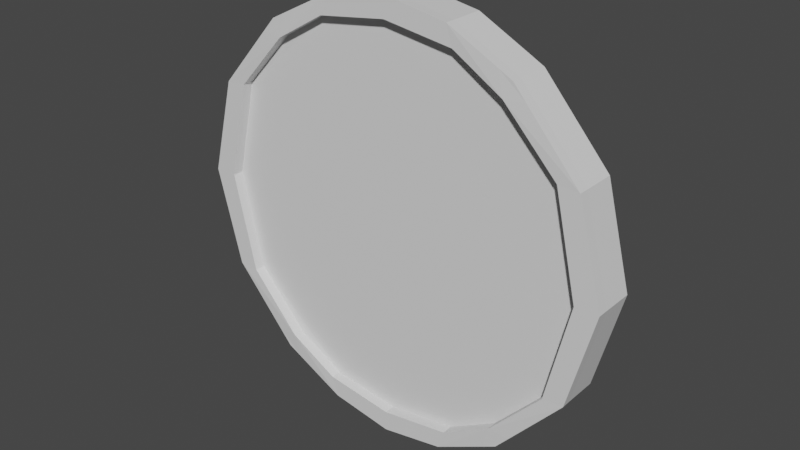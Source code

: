 # Source: coin.blend  (saved by Blender 2.82.7; exported with 4.5.12 LTS)
import bpy
from mathutils import Matrix  # noqa: F401  (used for matrix-valued properties, if any)

bpy.ops.wm.read_factory_settings(use_empty=True)
scene = bpy.context.scene
scene.name = 'Scene'

# ---- materials (node trees are filled in below, after node groups)
mat_material = bpy.data.materials.new('Material')
mat_material.alpha_threshold = 0.0
mat_material.use_transparent_shadow = False
mat_material.line_color = (0.0, 0.0, 0.0, 1.0)

# ---- material node trees
mat_material.use_nodes = True; mat_material.node_tree.nodes.clear()
_N = mat_material.node_tree.nodes; _L = mat_material.node_tree.links
n0 = _N.new('ShaderNodeOutputMaterial'); n0.name = 'Material Output'; n0.location = (300, 300)
n1 = _N.new('ShaderNodeBsdfPrincipled'); n1.name = 'Principled BSDF'; n1.location = (10, 300)
n1.distribution = 'GGX'
n1.subsurface_method = 'BURLEY'
n1.inputs[2].default_value = 0.4
n1.inputs[3].default_value = 1.45
n1.inputs[27].default_value = (0.0, 0.0, 0.0, 1.0)
n1.inputs[28].default_value = 1.0
_L.new(n1.outputs[0], n0.inputs[0])
n0.is_active_output = True

# ---- world
world_world = bpy.data.worlds.new('World'); scene.world = world_world
world_world.use_nodes = True; world_world.node_tree.nodes.clear()
_N = world_world.node_tree.nodes; _L = world_world.node_tree.links
n0 = _N.new('ShaderNodeOutputWorld'); n0.name = 'World Output'; n0.location = (300, 300)
n1 = _N.new('ShaderNodeBackground'); n1.name = 'Background'; n1.location = (10, 300)
n1.inputs[0].default_value = (0.05088, 0.05088, 0.05088, 1.0)
_L.new(n1.outputs[0], n0.inputs[0])
n0.is_active_output = True
world_world.color = (0.05088, 0.05088, 0.05088)
world_world.use_sun_shadow = False
world_world.sun_shadow_jitter_overblur = 0.0

# ---- meshes
me_cube = bpy.data.meshes.new('Cube')
me_cube.from_pydata([(1.244, 0.09103, 1.667), (2.126, 0.09103, 0.0), (1.244, -0.125, 1.667), (2.126, -0.125, 0.0), (0.0, 0.09103, 2.094), (0.0, 0.09103, 0.0), (0.0, -0.125, 2.094), (0.0, -0.125, 0.0), (1.878, 0.09103, 0.9502), (0.0, -0.125, 1.074), (1.878, -0.125, 0.9502), (0.0, 0.09103, 1.074), (1.067, 0.09103, 0.0), (0.6189, -0.125, 1.987), (1.067, -0.125, 0.0), (0.6189, 0.09103, 1.987), (0.934, 0.09103, 1.013), (0.934, -0.125, 1.013), (1.899, -0.125, 0.0), (1.111, 0.09103, 1.736), (1.676, 0.09103, 0.9635), (1.899, 0.09103, 0.0), (1.111, -0.125, 1.736), (1.676, -0.125, 0.9635), (0.0, -0.125, 1.894), (1.368, 0.09103, 1.527), (1.368, -0.125, 1.527), (0.0, 0.09103, 1.894), (0.6806, 0.09103, 1.796), (0.6806, -0.125, 1.796), (1.165, -0.1357, 1.511), (1.221, 0.09103, 1.585), (0.0, -0.2282, 1.896), (0.0, -0.2282, 2.096), (1.879, -0.2282, 0.952), (2.127, -0.2282, 0.0), (0.6204, -0.2282, 1.989), (1.901, -0.2282, 0.0), (1.37, -0.2282, 1.529), (1.112, -0.2282, 1.738), (1.246, -0.2282, 1.669), (1.677, -0.2282, 0.9654), (1.166, -0.2389, 1.513), (0.682, -0.2282, 1.798), (1.878, 0.1925, 0.9502), (2.126, 0.1925, 0.0), (1.111, 0.1925, 1.736), (1.244, 0.1925, 1.667), (1.368, 0.1925, 1.527), (1.676, 0.1925, 0.9635), (0.0, 0.1925, 2.094), (0.6189, 0.1925, 1.987), (1.899, 0.1925, 0.0), (1.221, 0.1925, 1.585), (0.0, 0.1925, 1.894), (0.6806, 0.1925, 1.796)], [], [(15, 4, 6, 13), (13, 6, 33, 36), (25, 0, 2, 26), (21, 20, 49, 52), (4, 15, 51, 50), (1, 8, 10, 3), (14, 17, 9, 7), (18, 23, 17, 14), (5, 11, 16, 12), (31, 28, 55, 53), (26, 2, 40, 38), (19, 15, 13, 22), (0, 19, 22, 2), (23, 18, 37, 41), (3, 10, 34, 35), (12, 16, 20, 21), (0, 25, 48, 47), (16, 28, 31, 20), (24, 29, 43, 32), (23, 30, 29, 17), (11, 27, 28, 16), (28, 27, 54, 55), (8, 25, 26, 10), (17, 29, 24, 9), (43, 36, 33, 32), (42, 39, 36, 43), (38, 40, 39, 42), (35, 34, 41, 37), (34, 38, 42, 41), (22, 13, 36, 39), (30, 23, 41, 42), (29, 30, 42, 43), (2, 22, 39, 40), (10, 26, 38, 34), (53, 46, 47, 48), (52, 49, 44, 45), (54, 50, 51, 55), (55, 51, 46, 53), (49, 53, 48, 44), (25, 8, 44, 48), (8, 1, 45, 44), (20, 31, 53, 49), (19, 0, 47, 46), (15, 19, 46, 51)])
_uv = me_cube.uv_layers.new(name='UVMap')
_uv.uv.foreach_set('vector', [0.7507, 0.5, 0.875, 0.5, 0.875, 0.75, 0.7507, 0.75, 0.7507, 0.75, 0.875, 0.75, 0.875, 0.75, 0.7507, 0.75, 0.6006, 0.5, 0.625, 0.5, 0.625, 0.75, 0.6006, 0.75, 0.375, 0.4731, 0.5005, 0.4731, 0.5005, 0.4731, 0.375, 0.4731, 0.875, 0.5, 0.7507, 0.5, 0.7507, 0.5, 0.875, 0.5, 0.375, 0.5, 0.5005, 0.5, 0.5005, 0.75, 0.375, 0.75, 0.375, 0.8757, 0.5005, 0.8757, 0.5005, 1.0, 0.375, 1.0, 0.375, 0.7769, 0.5005, 0.7769, 0.5005, 0.8757, 0.375, 0.8757, 0.375, 0.25, 0.5005, 0.25, 0.5005, 0.3743, 0.375, 0.3743, 0.6006, 0.4731, 0.6006, 0.3743, 0.6006, 0.3743, 0.6006, 0.4731, 0.6006, 0.75, 0.625, 0.75, 0.625, 0.75, 0.6006, 0.75, 0.6519, 0.5, 0.7507, 0.5, 0.7507, 0.75, 0.6519, 0.75, 0.625, 0.5, 0.6519, 0.5, 0.6519, 0.75, 0.625, 0.75, 0.5005, 0.7769, 0.375, 0.7769, 0.375, 0.7769, 0.5005, 0.7769, 0.375, 0.75, 0.5005, 0.75, 0.5005, 0.75, 0.375, 0.75, 0.375, 0.3743, 0.5005, 0.3743, 0.5005, 0.4731, 0.375, 0.4731, 0.625, 0.5, 0.6006, 0.5, 0.6006, 0.5, 0.625, 0.5, 0.5005, 0.3743, 0.6006, 0.3743, 0.6006, 0.4731, 0.5005, 0.4731, 0.6006, 1.0, 0.6006, 0.8757, 0.6006, 0.8757, 0.6006, 1.0, 0.5005, 0.7769, 0.6006, 0.7769, 0.6006, 0.8757, 0.5005, 0.8757, 0.5005, 0.25, 0.6006, 0.25, 0.6006, 0.3743, 0.5005, 0.3743, 0.6006, 0.3743, 0.6006, 0.25, 0.6006, 0.25, 0.6006, 0.3743, 0.5005, 0.5, 0.6006, 0.5, 0.6006, 0.75, 0.5005, 0.75, 0.5005, 0.8757, 0.6006, 0.8757, 0.6006, 1.0, 0.5005, 1.0, 0.6006, 0.8757, 0.625, 0.8757, 0.625, 1.0, 0.6006, 1.0, 0.6006, 0.7769, 0.625, 0.7769, 0.625, 0.8757, 0.6006, 0.8757, 0.6006, 0.75, 0.625, 0.75, 0.625, 0.7769, 0.6006, 0.7769, 0.375, 0.75, 0.5005, 0.75, 0.5005, 0.7769, 0.375, 0.7769, 0.5005, 0.75, 0.6006, 0.75, 0.6006, 0.7769, 0.5005, 0.7769, 0.6519, 0.75, 0.7507, 0.75, 0.7507, 0.75, 0.6519, 0.75, 0.6006, 0.7769, 0.5005, 0.7769, 0.5005, 0.7769, 0.6006, 0.7769, 0.6006, 0.8757, 0.6006, 0.7769, 0.6006, 0.7769, 0.6006, 0.8757, 0.625, 0.75, 0.6519, 0.75, 0.6519, 0.75, 0.625, 0.75, 0.5005, 0.75, 0.6006, 0.75, 0.6006, 0.75, 0.5005, 0.75, 0.6006, 0.4731, 0.625, 0.4731, 0.625, 0.5, 0.6006, 0.5, 0.375, 0.4731, 0.5005, 0.4731, 0.5005, 0.5, 0.375, 0.5, 0.6006, 0.25, 0.625, 0.25, 0.625, 0.3743, 0.6006, 0.3743, 0.6006, 0.3743, 0.625, 0.3743, 0.625, 0.4731, 0.6006, 0.4731, 0.5005, 0.4731, 0.6006, 0.4731, 0.6006, 0.5, 0.5005, 0.5, 0.6006, 0.5, 0.5005, 0.5, 0.5005, 0.5, 0.6006, 0.5, 0.5005, 0.5, 0.375, 0.5, 0.375, 0.5, 0.5005, 0.5, 0.5005, 0.4731, 0.6006, 0.4731, 0.6006, 0.4731, 0.5005, 0.4731, 0.6519, 0.5, 0.625, 0.5, 0.625, 0.5, 0.6519, 0.5, 0.7507, 0.5, 0.6519, 0.5, 0.6519, 0.5, 0.7507, 0.5])
me_cube.materials.append(mat_material)
me_cube.use_remesh_preserve_volume = False
me_cube.use_remesh_preserve_attributes = False
me_cube.use_mirror_vertex_groups = False
me_cube.update()

# ---- objects
ob_cube = bpy.data.objects.new('Cube', me_cube)

# ---- transforms, parenting, visibility, modifiers, constraints
ob_cube.location = (0.0, 0.0, 0.0)
ob_cube.scale = (0.2511, 0.2511, 0.2511)
ob_cube.lock_rotations_4d = False
ob_cube.empty_display_type = 'ARROWS'
ob_cube.lineart.crease_threshold = 0.0
_m = ob_cube.modifiers.new('Mirror', 'MIRROR')
_m.use_axis = (True, False, True)
_m.use_clip = True

# ---- collection membership
scene.collection.objects.link(ob_cube)

# ---- scene / render settings (as saved in the file)
scene.frame_start = 1; scene.frame_end = 250; scene.frame_set(1)
scene.render.engine = 'BLENDER_EEVEE_NEXT'
scene.cycles.use_denoising = False
scene.cycles.samples = 128
scene.cycles.sampling_pattern = 'TABULATED_SOBOL'
scene.cycles.use_adaptive_sampling = False
scene.cycles.use_light_tree = False
scene.view_settings.view_transform = 'Filmic'
bpy.context.view_layer.update()

# ---- added for rendering (the .blend has no active camera and no usable light): camera, sun
cam_auto = bpy.data.cameras.new('AutoCamera')
cam_auto.lens = 50.0
cam_auto.sensor_width = 36.0
cam_auto.clip_end = 1000.0
ob_auto_camera = bpy.data.objects.new('AutoCamera', cam_auto)
scene.collection.objects.link(ob_auto_camera)
ob_auto_camera.location = (1.39118, -1.67524, 1.11294)
ob_auto_camera.rotation_euler = (1.09748, -7.21219e-08, 0.694738)
scene.camera = ob_auto_camera
light_auto_sun = bpy.data.lights.new('AutoSun', 'SUN')
light_auto_sun.energy = 3.0
light_auto_sun.angle = 0.0523599
ob_auto_sun = bpy.data.objects.new('AutoSun', light_auto_sun)
scene.collection.objects.link(ob_auto_sun)
ob_auto_sun.rotation_euler = (0.872665, 0.174533, 0.523599)
bpy.context.view_layer.update()
